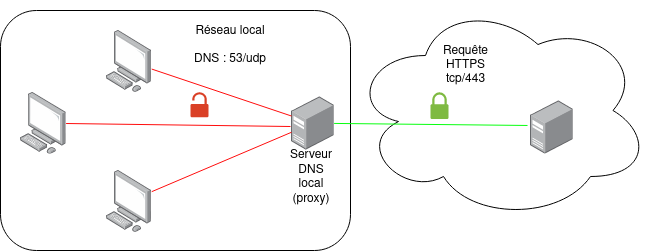

The diagram above was exported from draw.io. Its source (the exported page's mxGraphModel, read from the mxfile embedded in the PNG):
<mxGraphModel dx="774" dy="1090" grid="1" gridSize="10" guides="1" tooltips="1" connect="1" arrows="1" fold="1" page="1" pageScale="1" pageWidth="827" pageHeight="1169" math="0" shadow="0">
  <root>
    <mxCell id="0" />
    <mxCell id="1" parent="0" />
    <mxCell id="b8Ng4EiZPmFbvh48-lea-21" value="" style="ellipse;shape=cloud;whiteSpace=wrap;html=1;" vertex="1" parent="1">
      <mxGeometry x="430" y="260" width="300" height="220" as="geometry" />
    </mxCell>
    <mxCell id="b8Ng4EiZPmFbvh48-lea-6" value="" style="rounded=1;whiteSpace=wrap;html=1;" vertex="1" parent="1">
      <mxGeometry x="80" y="270" width="350" height="240" as="geometry" />
    </mxCell>
    <mxCell id="b8Ng4EiZPmFbvh48-lea-1" value="" style="points=[];aspect=fixed;html=1;align=center;shadow=0;dashed=0;image;image=img/lib/allied_telesis/computer_and_terminals/Personal_Computer.svg;" vertex="1" parent="1">
      <mxGeometry x="185.6" y="290" width="45.6" height="61.800000000000004" as="geometry" />
    </mxCell>
    <mxCell id="b8Ng4EiZPmFbvh48-lea-2" value="" style="points=[];aspect=fixed;html=1;align=center;shadow=0;dashed=0;image;image=img/lib/allied_telesis/computer_and_terminals/Personal_Computer.svg;" vertex="1" parent="1">
      <mxGeometry x="100" y="351.8" width="45.6" height="61.800000000000004" as="geometry" />
    </mxCell>
    <mxCell id="b8Ng4EiZPmFbvh48-lea-3" value="" style="points=[];aspect=fixed;html=1;align=center;shadow=0;dashed=0;image;image=img/lib/allied_telesis/computer_and_terminals/Personal_Computer.svg;" vertex="1" parent="1">
      <mxGeometry x="185.6" y="430" width="45.6" height="61.800000000000004" as="geometry" />
    </mxCell>
    <mxCell id="b8Ng4EiZPmFbvh48-lea-4" value="" style="points=[];aspect=fixed;html=1;align=center;shadow=0;dashed=0;image;image=img/lib/allied_telesis/computer_and_terminals/Server_Desktop.svg;" vertex="1" parent="1">
      <mxGeometry x="371" y="355.70000000000005" width="42.599999999999994" height="54" as="geometry" />
    </mxCell>
    <mxCell id="b8Ng4EiZPmFbvh48-lea-11" value="" style="endArrow=none;html=1;strokeColor=#FF0D0D;" edge="1" parent="1" source="b8Ng4EiZPmFbvh48-lea-1" target="b8Ng4EiZPmFbvh48-lea-4">
      <mxGeometry width="50" height="50" relative="1" as="geometry">
        <mxPoint x="370" y="580" as="sourcePoint" />
        <mxPoint x="420" y="530" as="targetPoint" />
      </mxGeometry>
    </mxCell>
    <mxCell id="b8Ng4EiZPmFbvh48-lea-12" value="" style="endArrow=none;html=1;strokeColor=#FF0D0D;" edge="1" parent="1" source="b8Ng4EiZPmFbvh48-lea-2">
      <mxGeometry width="50" height="50" relative="1" as="geometry">
        <mxPoint x="241.20000000000005" y="338.5619902120718" as="sourcePoint" />
        <mxPoint x="370" y="386" as="targetPoint" />
      </mxGeometry>
    </mxCell>
    <mxCell id="b8Ng4EiZPmFbvh48-lea-13" value="" style="endArrow=none;html=1;strokeColor=#FF0D0D;" edge="1" parent="1" source="b8Ng4EiZPmFbvh48-lea-3" target="b8Ng4EiZPmFbvh48-lea-4">
      <mxGeometry width="50" height="50" relative="1" as="geometry">
        <mxPoint x="155.60000000000002" y="393.0043689320389" as="sourcePoint" />
        <mxPoint x="380" y="396" as="targetPoint" />
      </mxGeometry>
    </mxCell>
    <mxCell id="b8Ng4EiZPmFbvh48-lea-14" value="" style="pointerEvents=1;shadow=0;dashed=0;html=1;strokeColor=none;labelPosition=center;verticalLabelPosition=bottom;verticalAlign=top;outlineConnect=0;align=center;shape=mxgraph.office.security.lock_unprotected;fillColor=#DA4026;" vertex="1" parent="1">
      <mxGeometry x="270" y="351.8" width="18" height="25" as="geometry" />
    </mxCell>
    <mxCell id="b8Ng4EiZPmFbvh48-lea-15" value="&lt;div&gt;Réseau local&lt;/div&gt;&lt;div&gt;&lt;br&gt;&lt;/div&gt;&lt;div&gt;DNS : 53/udp&lt;br&gt;&lt;/div&gt;" style="text;html=1;strokeColor=none;fillColor=none;align=center;verticalAlign=middle;whiteSpace=wrap;rounded=0;" vertex="1" parent="1">
      <mxGeometry x="270" y="290" width="80" height="30" as="geometry" />
    </mxCell>
    <mxCell id="b8Ng4EiZPmFbvh48-lea-16" value="" style="points=[];aspect=fixed;html=1;align=center;shadow=0;dashed=0;image;image=img/lib/allied_telesis/computer_and_terminals/Server_Desktop.svg;" vertex="1" parent="1">
      <mxGeometry x="610" y="359.6" width="42.599999999999994" height="54" as="geometry" />
    </mxCell>
    <mxCell id="b8Ng4EiZPmFbvh48-lea-17" value="Serveur DNS local (proxy)" style="text;html=1;strokeColor=none;fillColor=none;align=center;verticalAlign=middle;whiteSpace=wrap;rounded=0;" vertex="1" parent="1">
      <mxGeometry x="371" y="430" width="40" height="13.6" as="geometry" />
    </mxCell>
    <mxCell id="b8Ng4EiZPmFbvh48-lea-18" value="" style="endArrow=none;html=1;entryX=-0.07;entryY=0.47;entryDx=0;entryDy=0;entryPerimeter=0;strokeColor=#08FF10;" edge="1" parent="1" source="b8Ng4EiZPmFbvh48-lea-4" target="b8Ng4EiZPmFbvh48-lea-16">
      <mxGeometry width="50" height="50" relative="1" as="geometry">
        <mxPoint x="370" y="580" as="sourcePoint" />
        <mxPoint x="420" y="530" as="targetPoint" />
      </mxGeometry>
    </mxCell>
    <mxCell id="b8Ng4EiZPmFbvh48-lea-20" value="" style="pointerEvents=1;shadow=0;dashed=0;html=1;strokeColor=none;labelPosition=center;verticalLabelPosition=bottom;verticalAlign=top;outlineConnect=0;align=center;shape=mxgraph.office.security.lock_protected;fillColor=#7FBA42;" vertex="1" parent="1">
      <mxGeometry x="510" y="351.8" width="18" height="26.8" as="geometry" />
    </mxCell>
    <mxCell id="b8Ng4EiZPmFbvh48-lea-22" value="&lt;div&gt;Requête HTTPS&lt;/div&gt;&lt;div&gt;tcp/443&lt;br&gt;&lt;/div&gt;" style="text;html=1;strokeColor=none;fillColor=none;align=center;verticalAlign=middle;whiteSpace=wrap;rounded=0;" vertex="1" parent="1">
      <mxGeometry x="510" y="310" width="71" height="30" as="geometry" />
    </mxCell>
  </root>
</mxGraphModel>